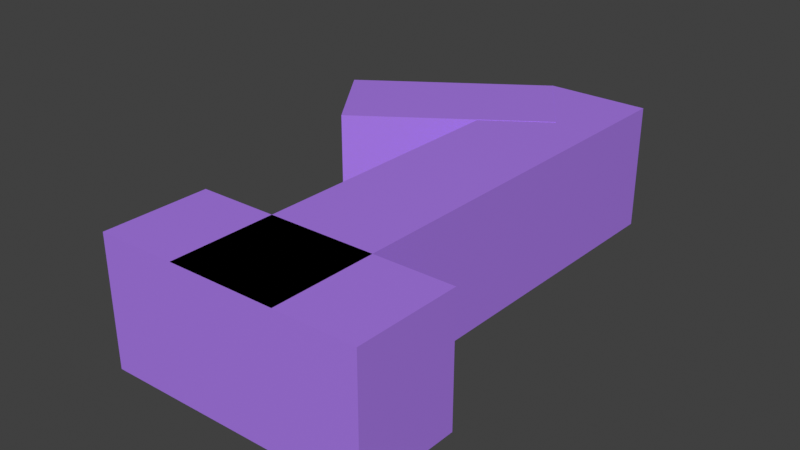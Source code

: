 # Source: one_1.blend  (saved by Blender 5.1.29; exported with 4.5.12 LTS)
import bpy
from mathutils import Matrix  # noqa: F401  (used for matrix-valued properties, if any)

bpy.ops.wm.read_factory_settings(use_empty=True)
scene = bpy.context.scene
scene.name = 'Scene'

# ---- collections
col_collection = bpy.data.collections.new('Collection'); scene.collection.children.link(col_collection)

# ---- materials (node trees are filled in below, after node groups)
mat_material_001 = bpy.data.materials.new('Material.001')

# ---- material node trees
mat_material_001.use_nodes = True; mat_material_001.node_tree.nodes.clear()
_N = mat_material_001.node_tree.nodes; _L = mat_material_001.node_tree.links
n0 = _N.new('ShaderNodeBsdfPrincipled'); n0.name = 'Principled BSDF'; n0.location = (-200, 100)
n0.inputs[0].default_value = (0.4227, 0.2041, 0.8684, 1.0)
n1 = _N.new('ShaderNodeOutputMaterial'); n1.name = 'Material Output'; n1.location = (200, 100)
_L.new(n0.outputs[0], n1.inputs[0])
n1.is_active_output = True

# ---- world
world_world = bpy.data.worlds.new('World'); scene.world = world_world
world_world.use_nodes = True; world_world.node_tree.nodes.clear()
_N = world_world.node_tree.nodes; _L = world_world.node_tree.links
n0 = _N.new('ShaderNodeOutputWorld'); n0.name = 'World Output'; n0.location = (200, 100)
n1 = _N.new('ShaderNodeBackground'); n1.name = 'Background'; n1.location = (-200, 100)
n1.inputs[0].default_value = (0.05088, 0.05088, 0.05088, 1.0)
_L.new(n1.outputs[0], n0.inputs[0])
n0.is_active_output = True
world_world.color = (0.05088, 0.05088, 0.05088)
world_world.sun_shadow_jitter_overblur = 0.0

# ---- meshes
me_cube_003 = bpy.data.meshes.new('Cube.003')
me_cube_003.from_pydata([(0.02093, 0.1182, 0.09924), (0.02093, 0.1182, 0.0009228), (-0.1094, 0.02755, 0.09924), (-0.1094, 0.02755, 0.0009228), (-0.02362, 0.1822, 0.09924), (-0.02362, 0.1822, 0.0009228), (-0.154, 0.09161, 0.09924), (-0.154, 0.09161, 0.0009228), (0.05642, 0.185, 0.09898), (0.05642, 0.185, 0.0006639), (0.0484, -0.1991, 0.09898), (0.0484, -0.1991, 0.0006639), (-0.02398, 0.1834, 0.09898), (-0.02398, 0.1834, 0.0006639), (-0.03201, -0.2007, 0.09898), (-0.03201, -0.2007, 0.0006639), (0.1077, -0.1981, 0.09898), (0.1077, -0.1981, 0.0006639), (-0.09134, -0.2022, 0.09898), (-0.09134, -0.2022, 0.0006639), (0.1094, -0.1189, 0.09898), (0.1094, -0.1189, 0.0006639), (-0.08969, -0.123, 0.09898), (-0.08969, -0.123, 0.0006639)], [], [(0, 2, 3, 1), (2, 6, 7, 3), (6, 4, 5, 7), (4, 0, 1, 5), (2, 0, 4, 6), (7, 5, 1, 3), (8, 10, 11, 9), (10, 14, 15, 11), (14, 12, 13, 15), (12, 8, 9, 13), (10, 8, 12, 14), (15, 13, 9, 11), (16, 18, 19, 17), (18, 22, 23, 19), (22, 20, 21, 23), (20, 16, 17, 21), (18, 16, 20, 22), (23, 21, 17, 19)])
_uv = me_cube_003.uv_layers.new(name='UVMap')
_uv.uv.foreach_set('vector', [0.375, 0.0, 0.375, 0.25, 0.625, 0.25, 0.625, 0.0, 0.375, 0.25, 0.375, 0.5, 0.625, 0.5, 0.625, 0.25, 0.375, 0.5, 0.375, 0.75, 0.625, 0.75, 0.625, 0.5, 0.375, 0.75, 0.375, 1.0, 0.625, 1.0, 0.625, 0.75, 0.125, 0.5, 0.125, 0.75, 0.375, 0.75, 0.375, 0.5, 0.625, 0.5, 0.625, 0.75, 0.875, 0.75, 0.875, 0.5, 0.375, 0.0, 0.375, 0.25, 0.625, 0.25, 0.625, 0.0, 0.375, 0.25, 0.375, 0.5, 0.625, 0.5, 0.625, 0.25, 0.375, 0.5, 0.375, 0.75, 0.625, 0.75, 0.625, 0.5, 0.375, 0.75, 0.375, 1.0, 0.625, 1.0, 0.625, 0.75, 0.125, 0.5, 0.125, 0.75, 0.375, 0.75, 0.375, 0.5, 0.625, 0.5, 0.625, 0.75, 0.875, 0.75, 0.875, 0.5, 0.375, 0.0, 0.375, 0.25, 0.625, 0.25, 0.625, 0.0, 0.375, 0.25, 0.375, 0.5, 0.625, 0.5, 0.625, 0.25, 0.375, 0.5, 0.375, 0.75, 0.625, 0.75, 0.625, 0.5, 0.375, 0.75, 0.375, 1.0, 0.625, 1.0, 0.625, 0.75, 0.125, 0.5, 0.125, 0.75, 0.375, 0.75, 0.375, 0.5, 0.625, 0.5, 0.625, 0.75, 0.875, 0.75, 0.875, 0.5])
me_cube_003.materials.append(mat_material_001)
me_cube_003.update()

# ---- objects
ob_one = bpy.data.objects.new('One', me_cube_003)

# ---- transforms, parenting, visibility, modifiers, constraints
ob_one.location = (0.0, 0.0, 0.0)

# ---- collection membership
col_collection.objects.link(ob_one)

# ---- scene / render settings (as saved in the file)
scene.frame_start = 1; scene.frame_end = 250; scene.frame_set(1)
scene.render.engine = 'BLENDER_EEVEE_NEXT'
scene.render.bake_bias = 0.0
scene.render.bake_samples = 0
scene.cycles.sampling_pattern = 'TABULATED_SOBOL'
scene.eevee.use_volume_custom_range = False
scene.view_settings.view_transform = 'Standard'
bpy.context.view_layer.update()

# ---- added for rendering (the .blend has no active camera and no usable light): camera, sun
cam_auto = bpy.data.cameras.new('AutoCamera')
cam_auto.lens = 50.0
cam_auto.sensor_width = 36.0
cam_auto.clip_end = 1000.0
ob_auto_camera = bpy.data.objects.new('AutoCamera', cam_auto)
scene.collection.objects.link(ob_auto_camera)
ob_auto_camera.location = (0.420471, -0.539921, 0.404162)
ob_auto_camera.rotation_euler = (1.09748, -7.21219e-08, 0.694738)
scene.camera = ob_auto_camera
light_auto_sun = bpy.data.lights.new('AutoSun', 'SUN')
light_auto_sun.energy = 3.0
light_auto_sun.angle = 0.0523599
ob_auto_sun = bpy.data.objects.new('AutoSun', light_auto_sun)
scene.collection.objects.link(ob_auto_sun)
ob_auto_sun.rotation_euler = (0.872665, 0.174533, 0.523599)
bpy.context.view_layer.update()
